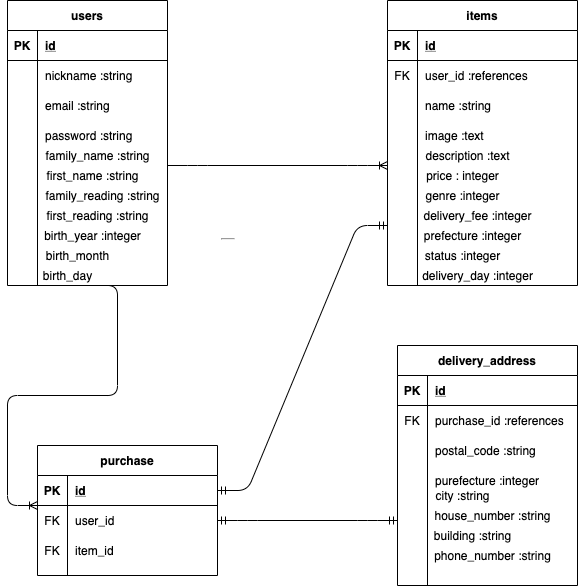

The diagram above was exported from draw.io. Its source (the exported page's mxGraphModel, read from the mxfile embedded in the PNG):
<mxGraphModel dx="1909" dy="572" grid="1" gridSize="10" guides="1" tooltips="1" connect="1" arrows="1" fold="1" page="1" pageScale="1" pageWidth="827" pageHeight="1169" math="0" shadow="0">
  <root>
    <mxCell id="0" />
    <mxCell id="1" parent="0" />
    <mxCell id="-R9fpxJyPCpMS1VGoLr2-45" value="&lt;hr&gt;&lt;table&gt;&lt;tbody&gt;&lt;tr&gt;&lt;td&gt;&lt;br&gt;&lt;/td&gt;&lt;td&gt;&lt;br&gt;&lt;/td&gt;&lt;td&gt;&lt;br&gt;&lt;/td&gt;&lt;/tr&gt;&lt;tr&gt;&lt;td&gt;&lt;br&gt;&lt;/td&gt;&lt;td&gt;&lt;br&gt;&lt;/td&gt;&lt;td&gt;&lt;br&gt;&lt;/td&gt;&lt;/tr&gt;&lt;tr&gt;&lt;td&gt;&lt;br&gt;&lt;/td&gt;&lt;td&gt;&lt;br&gt;&lt;/td&gt;&lt;td&gt;&lt;br&gt;&lt;/td&gt;&lt;/tr&gt;&lt;tr&gt;&lt;td&gt;&lt;br&gt;&lt;/td&gt;&lt;td&gt;&lt;br&gt;&lt;/td&gt;&lt;td&gt;&lt;br&gt;&lt;/td&gt;&lt;/tr&gt;&lt;/tbody&gt;&lt;/table&gt;" style="text;html=1;align=center;verticalAlign=middle;resizable=0;points=[];autosize=1;" vertex="1" parent="1">
      <mxGeometry x="185" y="245" width="30" height="90" as="geometry" />
    </mxCell>
    <mxCell id="-R9fpxJyPCpMS1VGoLr2-76" value="family_name :string" style="text;html=1;align=center;verticalAlign=middle;resizable=0;points=[];autosize=1;" vertex="1" parent="1">
      <mxGeometry x="10" y="160" width="120" height="20" as="geometry" />
    </mxCell>
    <mxCell id="-R9fpxJyPCpMS1VGoLr2-77" value="first_name :string" style="text;html=1;align=center;verticalAlign=middle;resizable=0;points=[];autosize=1;" vertex="1" parent="1">
      <mxGeometry x="10" y="180" width="110" height="20" as="geometry" />
    </mxCell>
    <mxCell id="-R9fpxJyPCpMS1VGoLr2-78" value="family_reading :string" style="text;html=1;align=center;verticalAlign=middle;resizable=0;points=[];autosize=1;" vertex="1" parent="1">
      <mxGeometry x="10" y="200" width="130" height="20" as="geometry" />
    </mxCell>
    <mxCell id="-R9fpxJyPCpMS1VGoLr2-79" value="first_reading :string" style="text;html=1;align=center;verticalAlign=middle;resizable=0;points=[];autosize=1;" vertex="1" parent="1">
      <mxGeometry x="10" y="220" width="120" height="20" as="geometry" />
    </mxCell>
    <mxCell id="-R9fpxJyPCpMS1VGoLr2-80" value="birth_year :integer" style="text;html=1;align=center;verticalAlign=middle;resizable=0;points=[];autosize=1;" vertex="1" parent="1">
      <mxGeometry x="10" y="240" width="110" height="20" as="geometry" />
    </mxCell>
    <mxCell id="-R9fpxJyPCpMS1VGoLr2-81" value="birth_month" style="text;html=1;align=center;verticalAlign=middle;resizable=0;points=[];autosize=1;" vertex="1" parent="1">
      <mxGeometry x="10" y="260" width="80" height="20" as="geometry" />
    </mxCell>
    <mxCell id="-R9fpxJyPCpMS1VGoLr2-82" value="birth_day" style="text;html=1;align=center;verticalAlign=middle;resizable=0;points=[];autosize=1;" vertex="1" parent="1">
      <mxGeometry x="10" y="280" width="60" height="20" as="geometry" />
    </mxCell>
    <mxCell id="-R9fpxJyPCpMS1VGoLr2-63" value="users" style="shape=table;startSize=30;container=1;collapsible=1;childLayout=tableLayout;fixedRows=1;rowLines=0;fontStyle=1;align=center;resizeLast=1;" vertex="1" parent="1">
      <mxGeometry x="-20" y="15" width="160" height="285" as="geometry" />
    </mxCell>
    <mxCell id="-R9fpxJyPCpMS1VGoLr2-64" value="" style="shape=partialRectangle;collapsible=0;dropTarget=0;pointerEvents=0;fillColor=none;top=0;left=0;bottom=1;right=0;points=[[0,0.5],[1,0.5]];portConstraint=eastwest;" vertex="1" parent="-R9fpxJyPCpMS1VGoLr2-63">
      <mxGeometry y="30" width="160" height="30" as="geometry" />
    </mxCell>
    <mxCell id="-R9fpxJyPCpMS1VGoLr2-65" value="PK" style="shape=partialRectangle;connectable=0;fillColor=none;top=0;left=0;bottom=0;right=0;fontStyle=1;overflow=hidden;" vertex="1" parent="-R9fpxJyPCpMS1VGoLr2-64">
      <mxGeometry width="30" height="30" as="geometry" />
    </mxCell>
    <mxCell id="-R9fpxJyPCpMS1VGoLr2-66" value="id" style="shape=partialRectangle;connectable=0;fillColor=none;top=0;left=0;bottom=0;right=0;align=left;spacingLeft=6;fontStyle=5;overflow=hidden;" vertex="1" parent="-R9fpxJyPCpMS1VGoLr2-64">
      <mxGeometry x="30" width="130" height="30" as="geometry" />
    </mxCell>
    <mxCell id="-R9fpxJyPCpMS1VGoLr2-67" value="" style="shape=partialRectangle;collapsible=0;dropTarget=0;pointerEvents=0;fillColor=none;top=0;left=0;bottom=0;right=0;points=[[0,0.5],[1,0.5]];portConstraint=eastwest;" vertex="1" parent="-R9fpxJyPCpMS1VGoLr2-63">
      <mxGeometry y="60" width="160" height="30" as="geometry" />
    </mxCell>
    <mxCell id="-R9fpxJyPCpMS1VGoLr2-68" value="" style="shape=partialRectangle;connectable=0;fillColor=none;top=0;left=0;bottom=0;right=0;editable=1;overflow=hidden;" vertex="1" parent="-R9fpxJyPCpMS1VGoLr2-67">
      <mxGeometry width="30" height="30" as="geometry" />
    </mxCell>
    <mxCell id="-R9fpxJyPCpMS1VGoLr2-69" value="nickname :string" style="shape=partialRectangle;connectable=0;fillColor=none;top=0;left=0;bottom=0;right=0;align=left;spacingLeft=6;overflow=hidden;" vertex="1" parent="-R9fpxJyPCpMS1VGoLr2-67">
      <mxGeometry x="30" width="130" height="30" as="geometry" />
    </mxCell>
    <mxCell id="-R9fpxJyPCpMS1VGoLr2-70" value="" style="shape=partialRectangle;collapsible=0;dropTarget=0;pointerEvents=0;fillColor=none;top=0;left=0;bottom=0;right=0;points=[[0,0.5],[1,0.5]];portConstraint=eastwest;" vertex="1" parent="-R9fpxJyPCpMS1VGoLr2-63">
      <mxGeometry y="90" width="160" height="30" as="geometry" />
    </mxCell>
    <mxCell id="-R9fpxJyPCpMS1VGoLr2-71" value="" style="shape=partialRectangle;connectable=0;fillColor=none;top=0;left=0;bottom=0;right=0;editable=1;overflow=hidden;" vertex="1" parent="-R9fpxJyPCpMS1VGoLr2-70">
      <mxGeometry width="30" height="30" as="geometry" />
    </mxCell>
    <mxCell id="-R9fpxJyPCpMS1VGoLr2-72" value="email :string" style="shape=partialRectangle;connectable=0;fillColor=none;top=0;left=0;bottom=0;right=0;align=left;spacingLeft=6;overflow=hidden;" vertex="1" parent="-R9fpxJyPCpMS1VGoLr2-70">
      <mxGeometry x="30" width="130" height="30" as="geometry" />
    </mxCell>
    <mxCell id="-R9fpxJyPCpMS1VGoLr2-73" value="" style="shape=partialRectangle;collapsible=0;dropTarget=0;pointerEvents=0;fillColor=none;top=0;left=0;bottom=0;right=0;points=[[0,0.5],[1,0.5]];portConstraint=eastwest;" vertex="1" parent="-R9fpxJyPCpMS1VGoLr2-63">
      <mxGeometry y="120" width="160" height="30" as="geometry" />
    </mxCell>
    <mxCell id="-R9fpxJyPCpMS1VGoLr2-74" value="" style="shape=partialRectangle;connectable=0;fillColor=none;top=0;left=0;bottom=0;right=0;editable=1;overflow=hidden;" vertex="1" parent="-R9fpxJyPCpMS1VGoLr2-73">
      <mxGeometry width="30" height="30" as="geometry" />
    </mxCell>
    <mxCell id="-R9fpxJyPCpMS1VGoLr2-75" value="password :string" style="shape=partialRectangle;connectable=0;fillColor=none;top=0;left=0;bottom=0;right=0;align=left;spacingLeft=6;overflow=hidden;" vertex="1" parent="-R9fpxJyPCpMS1VGoLr2-73">
      <mxGeometry x="30" width="130" height="30" as="geometry" />
    </mxCell>
    <mxCell id="-R9fpxJyPCpMS1VGoLr2-83" value="items" style="shape=table;startSize=30;container=1;collapsible=1;childLayout=tableLayout;fixedRows=1;rowLines=0;fontStyle=1;align=center;resizeLast=1;" vertex="1" parent="1">
      <mxGeometry x="360" y="15" width="190" height="285" as="geometry" />
    </mxCell>
    <mxCell id="-R9fpxJyPCpMS1VGoLr2-84" value="" style="shape=partialRectangle;collapsible=0;dropTarget=0;pointerEvents=0;fillColor=none;top=0;left=0;bottom=1;right=0;points=[[0,0.5],[1,0.5]];portConstraint=eastwest;" vertex="1" parent="-R9fpxJyPCpMS1VGoLr2-83">
      <mxGeometry y="30" width="190" height="30" as="geometry" />
    </mxCell>
    <mxCell id="-R9fpxJyPCpMS1VGoLr2-85" value="PK" style="shape=partialRectangle;connectable=0;fillColor=none;top=0;left=0;bottom=0;right=0;fontStyle=1;overflow=hidden;" vertex="1" parent="-R9fpxJyPCpMS1VGoLr2-84">
      <mxGeometry width="30" height="30" as="geometry" />
    </mxCell>
    <mxCell id="-R9fpxJyPCpMS1VGoLr2-86" value="id" style="shape=partialRectangle;connectable=0;fillColor=none;top=0;left=0;bottom=0;right=0;align=left;spacingLeft=6;fontStyle=5;overflow=hidden;" vertex="1" parent="-R9fpxJyPCpMS1VGoLr2-84">
      <mxGeometry x="30" width="160" height="30" as="geometry" />
    </mxCell>
    <mxCell id="-R9fpxJyPCpMS1VGoLr2-87" value="" style="shape=partialRectangle;collapsible=0;dropTarget=0;pointerEvents=0;fillColor=none;top=0;left=0;bottom=0;right=0;points=[[0,0.5],[1,0.5]];portConstraint=eastwest;" vertex="1" parent="-R9fpxJyPCpMS1VGoLr2-83">
      <mxGeometry y="60" width="190" height="30" as="geometry" />
    </mxCell>
    <mxCell id="-R9fpxJyPCpMS1VGoLr2-88" value="FK" style="shape=partialRectangle;connectable=0;fillColor=none;top=0;left=0;bottom=0;right=0;editable=1;overflow=hidden;" vertex="1" parent="-R9fpxJyPCpMS1VGoLr2-87">
      <mxGeometry width="30" height="30" as="geometry" />
    </mxCell>
    <mxCell id="-R9fpxJyPCpMS1VGoLr2-89" value="user_id :references" style="shape=partialRectangle;connectable=0;fillColor=none;top=0;left=0;bottom=0;right=0;align=left;spacingLeft=6;overflow=hidden;" vertex="1" parent="-R9fpxJyPCpMS1VGoLr2-87">
      <mxGeometry x="30" width="160" height="30" as="geometry" />
    </mxCell>
    <mxCell id="-R9fpxJyPCpMS1VGoLr2-90" value="" style="shape=partialRectangle;collapsible=0;dropTarget=0;pointerEvents=0;fillColor=none;top=0;left=0;bottom=0;right=0;points=[[0,0.5],[1,0.5]];portConstraint=eastwest;" vertex="1" parent="-R9fpxJyPCpMS1VGoLr2-83">
      <mxGeometry y="90" width="190" height="30" as="geometry" />
    </mxCell>
    <mxCell id="-R9fpxJyPCpMS1VGoLr2-91" value="" style="shape=partialRectangle;connectable=0;fillColor=none;top=0;left=0;bottom=0;right=0;editable=1;overflow=hidden;" vertex="1" parent="-R9fpxJyPCpMS1VGoLr2-90">
      <mxGeometry width="30" height="30" as="geometry" />
    </mxCell>
    <mxCell id="-R9fpxJyPCpMS1VGoLr2-92" value="name :string" style="shape=partialRectangle;connectable=0;fillColor=none;top=0;left=0;bottom=0;right=0;align=left;spacingLeft=6;overflow=hidden;" vertex="1" parent="-R9fpxJyPCpMS1VGoLr2-90">
      <mxGeometry x="30" width="160" height="30" as="geometry" />
    </mxCell>
    <mxCell id="-R9fpxJyPCpMS1VGoLr2-93" value="" style="shape=partialRectangle;collapsible=0;dropTarget=0;pointerEvents=0;fillColor=none;top=0;left=0;bottom=0;right=0;points=[[0,0.5],[1,0.5]];portConstraint=eastwest;" vertex="1" parent="-R9fpxJyPCpMS1VGoLr2-83">
      <mxGeometry y="120" width="190" height="30" as="geometry" />
    </mxCell>
    <mxCell id="-R9fpxJyPCpMS1VGoLr2-94" value="" style="shape=partialRectangle;connectable=0;fillColor=none;top=0;left=0;bottom=0;right=0;editable=1;overflow=hidden;" vertex="1" parent="-R9fpxJyPCpMS1VGoLr2-93">
      <mxGeometry width="30" height="30" as="geometry" />
    </mxCell>
    <mxCell id="-R9fpxJyPCpMS1VGoLr2-95" value="image :text" style="shape=partialRectangle;connectable=0;fillColor=none;top=0;left=0;bottom=0;right=0;align=left;spacingLeft=6;overflow=hidden;" vertex="1" parent="-R9fpxJyPCpMS1VGoLr2-93">
      <mxGeometry x="30" width="160" height="30" as="geometry" />
    </mxCell>
    <mxCell id="-R9fpxJyPCpMS1VGoLr2-96" value="description :text" style="text;html=1;align=center;verticalAlign=middle;resizable=0;points=[];autosize=1;" vertex="1" parent="1">
      <mxGeometry x="390" y="160" width="100" height="20" as="geometry" />
    </mxCell>
    <mxCell id="-R9fpxJyPCpMS1VGoLr2-97" value="price : integer" style="text;html=1;align=center;verticalAlign=middle;resizable=0;points=[];autosize=1;" vertex="1" parent="1">
      <mxGeometry x="390" y="180" width="90" height="20" as="geometry" />
    </mxCell>
    <mxCell id="-R9fpxJyPCpMS1VGoLr2-99" value="genre :integer" style="text;html=1;align=center;verticalAlign=middle;resizable=0;points=[];autosize=1;" vertex="1" parent="1">
      <mxGeometry x="390" y="200" width="90" height="20" as="geometry" />
    </mxCell>
    <mxCell id="-R9fpxJyPCpMS1VGoLr2-100" value="delivery_fee :integer" style="text;html=1;align=center;verticalAlign=middle;resizable=0;points=[];autosize=1;" vertex="1" parent="1">
      <mxGeometry x="390" y="220" width="120" height="20" as="geometry" />
    </mxCell>
    <mxCell id="-R9fpxJyPCpMS1VGoLr2-101" value="prefecture :integer" style="text;html=1;align=center;verticalAlign=middle;resizable=0;points=[];autosize=1;" vertex="1" parent="1">
      <mxGeometry x="390" y="240" width="110" height="20" as="geometry" />
    </mxCell>
    <mxCell id="-R9fpxJyPCpMS1VGoLr2-102" value="status :integer" style="text;html=1;align=center;verticalAlign=middle;resizable=0;points=[];autosize=1;" vertex="1" parent="1">
      <mxGeometry x="390" y="260" width="90" height="20" as="geometry" />
    </mxCell>
    <mxCell id="-R9fpxJyPCpMS1VGoLr2-103" value="delivery_day :integer" style="text;html=1;align=center;verticalAlign=middle;resizable=0;points=[];autosize=1;" vertex="1" parent="1">
      <mxGeometry x="385" y="280" width="130" height="20" as="geometry" />
    </mxCell>
    <mxCell id="-R9fpxJyPCpMS1VGoLr2-130" value="city :string" style="text;html=1;align=center;verticalAlign=middle;resizable=0;points=[];autosize=1;" vertex="1" parent="1">
      <mxGeometry x="400" y="500" width="70" height="20" as="geometry" />
    </mxCell>
    <mxCell id="-R9fpxJyPCpMS1VGoLr2-131" value="house_number :string" style="text;html=1;align=center;verticalAlign=middle;resizable=0;points=[];autosize=1;" vertex="1" parent="1">
      <mxGeometry x="400" y="520" width="130" height="20" as="geometry" />
    </mxCell>
    <mxCell id="-R9fpxJyPCpMS1VGoLr2-132" value="building :string" style="text;html=1;align=center;verticalAlign=middle;resizable=0;points=[];autosize=1;" vertex="1" parent="1">
      <mxGeometry x="400" y="540" width="90" height="20" as="geometry" />
    </mxCell>
    <mxCell id="-R9fpxJyPCpMS1VGoLr2-133" value="phone_number :string" style="text;html=1;align=center;verticalAlign=middle;resizable=0;points=[];autosize=1;" vertex="1" parent="1">
      <mxGeometry x="400" y="560" width="130" height="20" as="geometry" />
    </mxCell>
    <mxCell id="-R9fpxJyPCpMS1VGoLr2-138" value="" style="edgeStyle=entityRelationEdgeStyle;fontSize=12;html=1;endArrow=ERoneToMany;" edge="1" parent="1">
      <mxGeometry width="100" height="100" relative="1" as="geometry">
        <mxPoint x="140" y="180" as="sourcePoint" />
        <mxPoint x="360" y="180" as="targetPoint" />
      </mxGeometry>
    </mxCell>
    <mxCell id="-R9fpxJyPCpMS1VGoLr2-140" value="" style="edgeStyle=entityRelationEdgeStyle;fontSize=12;html=1;endArrow=ERoneToMany;entryX=0;entryY=0;entryDx=0;entryDy=0;entryPerimeter=0;exitX=0.5;exitY=1;exitDx=0;exitDy=0;" edge="1" parent="1" source="-R9fpxJyPCpMS1VGoLr2-63" target="-R9fpxJyPCpMS1VGoLr2-111">
      <mxGeometry width="100" height="100" relative="1" as="geometry">
        <mxPoint x="-20" y="300" as="sourcePoint" />
        <mxPoint x="550" y="290" as="targetPoint" />
      </mxGeometry>
    </mxCell>
    <mxCell id="-R9fpxJyPCpMS1VGoLr2-104" value="purchase" style="shape=table;startSize=30;container=1;collapsible=1;childLayout=tableLayout;fixedRows=1;rowLines=0;fontStyle=1;align=center;resizeLast=1;" vertex="1" parent="1">
      <mxGeometry x="10" y="460" width="180" height="130" as="geometry" />
    </mxCell>
    <mxCell id="-R9fpxJyPCpMS1VGoLr2-105" value="" style="shape=partialRectangle;collapsible=0;dropTarget=0;pointerEvents=0;fillColor=none;top=0;left=0;bottom=1;right=0;points=[[0,0.5],[1,0.5]];portConstraint=eastwest;" vertex="1" parent="-R9fpxJyPCpMS1VGoLr2-104">
      <mxGeometry y="30" width="180" height="30" as="geometry" />
    </mxCell>
    <mxCell id="-R9fpxJyPCpMS1VGoLr2-106" value="PK" style="shape=partialRectangle;connectable=0;fillColor=none;top=0;left=0;bottom=0;right=0;fontStyle=1;overflow=hidden;" vertex="1" parent="-R9fpxJyPCpMS1VGoLr2-105">
      <mxGeometry width="30" height="30" as="geometry" />
    </mxCell>
    <mxCell id="-R9fpxJyPCpMS1VGoLr2-107" value="id" style="shape=partialRectangle;connectable=0;fillColor=none;top=0;left=0;bottom=0;right=0;align=left;spacingLeft=6;fontStyle=5;overflow=hidden;" vertex="1" parent="-R9fpxJyPCpMS1VGoLr2-105">
      <mxGeometry x="30" width="150" height="30" as="geometry" />
    </mxCell>
    <mxCell id="-R9fpxJyPCpMS1VGoLr2-111" value="" style="shape=partialRectangle;collapsible=0;dropTarget=0;pointerEvents=0;fillColor=none;top=0;left=0;bottom=0;right=0;points=[[0,0.5],[1,0.5]];portConstraint=eastwest;" vertex="1" parent="-R9fpxJyPCpMS1VGoLr2-104">
      <mxGeometry y="60" width="180" height="30" as="geometry" />
    </mxCell>
    <mxCell id="-R9fpxJyPCpMS1VGoLr2-112" value="FK" style="shape=partialRectangle;connectable=0;fillColor=none;top=0;left=0;bottom=0;right=0;editable=1;overflow=hidden;" vertex="1" parent="-R9fpxJyPCpMS1VGoLr2-111">
      <mxGeometry width="30" height="30" as="geometry" />
    </mxCell>
    <mxCell id="-R9fpxJyPCpMS1VGoLr2-113" value="user_id" style="shape=partialRectangle;connectable=0;fillColor=none;top=0;left=0;bottom=0;right=0;align=left;spacingLeft=6;overflow=hidden;" vertex="1" parent="-R9fpxJyPCpMS1VGoLr2-111">
      <mxGeometry x="30" width="150" height="30" as="geometry" />
    </mxCell>
    <mxCell id="-R9fpxJyPCpMS1VGoLr2-114" value="" style="shape=partialRectangle;collapsible=0;dropTarget=0;pointerEvents=0;fillColor=none;top=0;left=0;bottom=0;right=0;points=[[0,0.5],[1,0.5]];portConstraint=eastwest;" vertex="1" parent="-R9fpxJyPCpMS1VGoLr2-104">
      <mxGeometry y="90" width="180" height="30" as="geometry" />
    </mxCell>
    <mxCell id="-R9fpxJyPCpMS1VGoLr2-115" value="FK" style="shape=partialRectangle;connectable=0;fillColor=none;top=0;left=0;bottom=0;right=0;editable=1;overflow=hidden;" vertex="1" parent="-R9fpxJyPCpMS1VGoLr2-114">
      <mxGeometry width="30" height="30" as="geometry" />
    </mxCell>
    <mxCell id="-R9fpxJyPCpMS1VGoLr2-116" value="item_id" style="shape=partialRectangle;connectable=0;fillColor=none;top=0;left=0;bottom=0;right=0;align=left;spacingLeft=6;overflow=hidden;" vertex="1" parent="-R9fpxJyPCpMS1VGoLr2-114">
      <mxGeometry x="30" width="150" height="30" as="geometry" />
    </mxCell>
    <mxCell id="-R9fpxJyPCpMS1VGoLr2-141" value="" style="edgeStyle=entityRelationEdgeStyle;fontSize=12;html=1;endArrow=ERmandOne;startArrow=ERmandOne;" edge="1" parent="1" source="-R9fpxJyPCpMS1VGoLr2-105">
      <mxGeometry width="100" height="100" relative="1" as="geometry">
        <mxPoint x="260" y="400" as="sourcePoint" />
        <mxPoint x="360" y="240" as="targetPoint" />
      </mxGeometry>
    </mxCell>
    <mxCell id="-R9fpxJyPCpMS1VGoLr2-117" value="delivery_address" style="shape=table;startSize=30;container=1;collapsible=1;childLayout=tableLayout;fixedRows=1;rowLines=0;fontStyle=1;align=center;resizeLast=1;" vertex="1" parent="1">
      <mxGeometry x="370" y="360" width="180" height="240" as="geometry" />
    </mxCell>
    <mxCell id="-R9fpxJyPCpMS1VGoLr2-118" value="" style="shape=partialRectangle;collapsible=0;dropTarget=0;pointerEvents=0;fillColor=none;top=0;left=0;bottom=1;right=0;points=[[0,0.5],[1,0.5]];portConstraint=eastwest;" vertex="1" parent="-R9fpxJyPCpMS1VGoLr2-117">
      <mxGeometry y="30" width="180" height="30" as="geometry" />
    </mxCell>
    <mxCell id="-R9fpxJyPCpMS1VGoLr2-119" value="PK" style="shape=partialRectangle;connectable=0;fillColor=none;top=0;left=0;bottom=0;right=0;fontStyle=1;overflow=hidden;" vertex="1" parent="-R9fpxJyPCpMS1VGoLr2-118">
      <mxGeometry width="30" height="30" as="geometry" />
    </mxCell>
    <mxCell id="-R9fpxJyPCpMS1VGoLr2-120" value="id" style="shape=partialRectangle;connectable=0;fillColor=none;top=0;left=0;bottom=0;right=0;align=left;spacingLeft=6;fontStyle=5;overflow=hidden;" vertex="1" parent="-R9fpxJyPCpMS1VGoLr2-118">
      <mxGeometry x="30" width="150" height="30" as="geometry" />
    </mxCell>
    <mxCell id="-R9fpxJyPCpMS1VGoLr2-121" value="" style="shape=partialRectangle;collapsible=0;dropTarget=0;pointerEvents=0;fillColor=none;top=0;left=0;bottom=0;right=0;points=[[0,0.5],[1,0.5]];portConstraint=eastwest;" vertex="1" parent="-R9fpxJyPCpMS1VGoLr2-117">
      <mxGeometry y="60" width="180" height="30" as="geometry" />
    </mxCell>
    <mxCell id="-R9fpxJyPCpMS1VGoLr2-122" value="FK" style="shape=partialRectangle;connectable=0;fillColor=none;top=0;left=0;bottom=0;right=0;editable=1;overflow=hidden;" vertex="1" parent="-R9fpxJyPCpMS1VGoLr2-121">
      <mxGeometry width="30" height="30" as="geometry" />
    </mxCell>
    <mxCell id="-R9fpxJyPCpMS1VGoLr2-123" value="purchase_id :references" style="shape=partialRectangle;connectable=0;fillColor=none;top=0;left=0;bottom=0;right=0;align=left;spacingLeft=6;overflow=hidden;" vertex="1" parent="-R9fpxJyPCpMS1VGoLr2-121">
      <mxGeometry x="30" width="150" height="30" as="geometry" />
    </mxCell>
    <mxCell id="-R9fpxJyPCpMS1VGoLr2-127" value="" style="shape=partialRectangle;collapsible=0;dropTarget=0;pointerEvents=0;fillColor=none;top=0;left=0;bottom=0;right=0;points=[[0,0.5],[1,0.5]];portConstraint=eastwest;" vertex="1" parent="-R9fpxJyPCpMS1VGoLr2-117">
      <mxGeometry y="90" width="180" height="30" as="geometry" />
    </mxCell>
    <mxCell id="-R9fpxJyPCpMS1VGoLr2-128" value="" style="shape=partialRectangle;connectable=0;fillColor=none;top=0;left=0;bottom=0;right=0;editable=1;overflow=hidden;" vertex="1" parent="-R9fpxJyPCpMS1VGoLr2-127">
      <mxGeometry width="30" height="30" as="geometry" />
    </mxCell>
    <mxCell id="-R9fpxJyPCpMS1VGoLr2-129" value="postal_code :string" style="shape=partialRectangle;connectable=0;fillColor=none;top=0;left=0;bottom=0;right=0;align=left;spacingLeft=6;overflow=hidden;" vertex="1" parent="-R9fpxJyPCpMS1VGoLr2-127">
      <mxGeometry x="30" width="150" height="30" as="geometry" />
    </mxCell>
    <mxCell id="-R9fpxJyPCpMS1VGoLr2-124" value="" style="shape=partialRectangle;collapsible=0;dropTarget=0;pointerEvents=0;fillColor=none;top=0;left=0;bottom=0;right=0;points=[[0,0.5],[1,0.5]];portConstraint=eastwest;" vertex="1" parent="-R9fpxJyPCpMS1VGoLr2-117">
      <mxGeometry y="120" width="180" height="30" as="geometry" />
    </mxCell>
    <mxCell id="-R9fpxJyPCpMS1VGoLr2-125" value="" style="shape=partialRectangle;connectable=0;fillColor=none;top=0;left=0;bottom=0;right=0;editable=1;overflow=hidden;" vertex="1" parent="-R9fpxJyPCpMS1VGoLr2-124">
      <mxGeometry width="30" height="30" as="geometry" />
    </mxCell>
    <mxCell id="-R9fpxJyPCpMS1VGoLr2-126" value="purefecture :integer" style="shape=partialRectangle;connectable=0;fillColor=none;top=0;left=0;bottom=0;right=0;align=left;spacingLeft=6;overflow=hidden;" vertex="1" parent="-R9fpxJyPCpMS1VGoLr2-124">
      <mxGeometry x="30" width="150" height="30" as="geometry" />
    </mxCell>
    <mxCell id="-R9fpxJyPCpMS1VGoLr2-142" value="" style="edgeStyle=entityRelationEdgeStyle;fontSize=12;html=1;endArrow=ERmandOne;startArrow=ERmandOne;exitX=1;exitY=0.5;exitDx=0;exitDy=0;" edge="1" parent="1" source="-R9fpxJyPCpMS1VGoLr2-111">
      <mxGeometry width="100" height="100" relative="1" as="geometry">
        <mxPoint x="450" y="390" as="sourcePoint" />
        <mxPoint x="370" y="535" as="targetPoint" />
      </mxGeometry>
    </mxCell>
  </root>
</mxGraphModel>